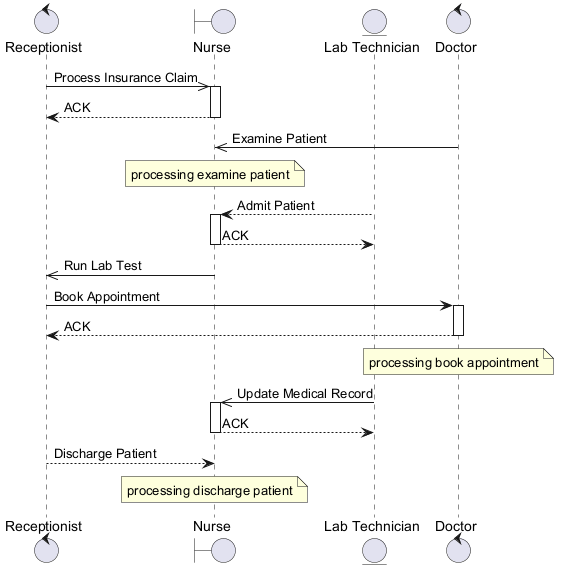

The diagram above was rendered by PlantUML. Its source (embedded in the PNG):
@startuml
skinparam backgroundColor #FFFFFF
skinparam classBackgroundColor #E8F4FA
skinparam classBorderColor #2C7DA0
control "Receptionist" as R
boundary "Nurse" as N
entity "Lab Technician" as LT
control "Doctor" as D
R ->> N : Process Insurance Claim
activate N
N --> R : ACK
deactivate N
D ->> N : Examine Patient
note over N : processing examine patient
LT --> N : Admit Patient
activate N
N --> LT : ACK
deactivate N
N ->> R : Run Lab Test
R -> D : Book Appointment
activate D
D --> R : ACK
deactivate D
note over D : processing book appointment
LT ->> N : Update Medical Record
activate N
N --> LT : ACK
deactivate N
R --> N : Discharge Patient
note over N : processing discharge patient
@enduml